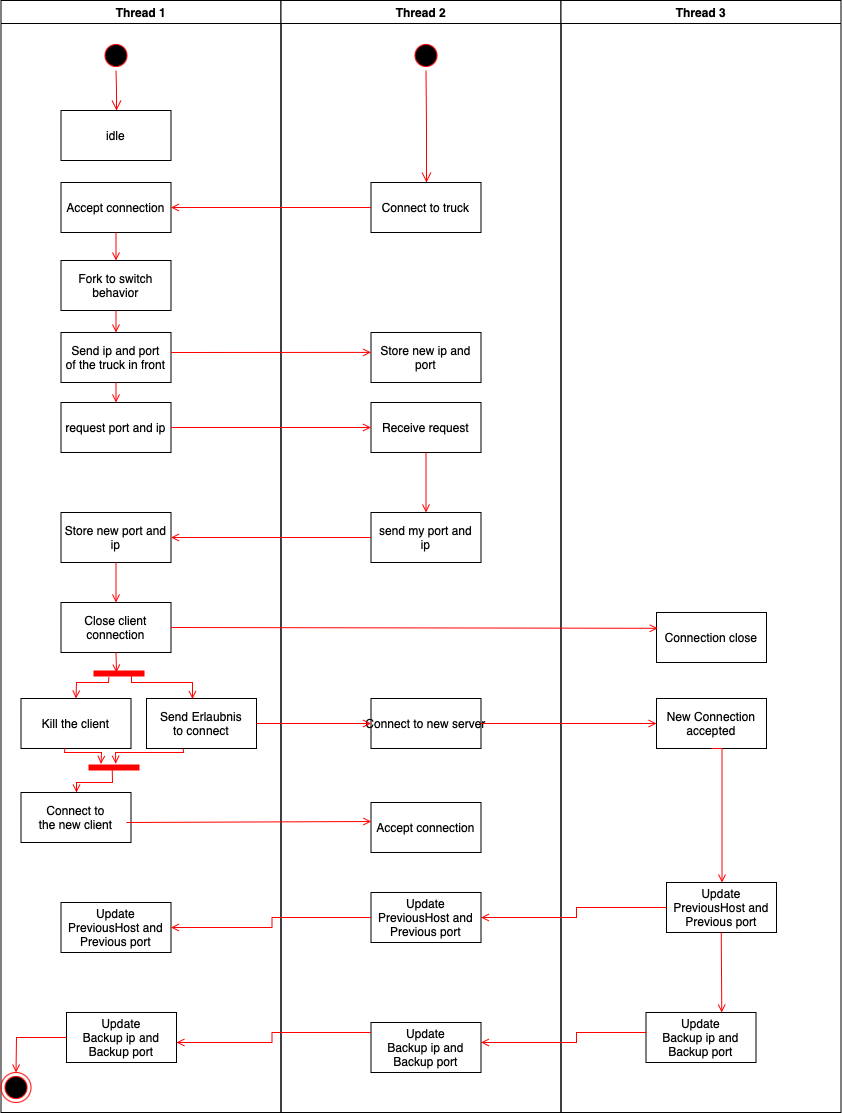

The diagram above was exported from draw.io. Its source (the exported page's mxGraphModel, read from the mxfile embedded in the PNG):
<mxGraphModel dx="2965" dy="1918" grid="1" gridSize="10" guides="1" tooltips="1" connect="1" arrows="1" fold="1" page="1" pageScale="1" pageWidth="1169" pageHeight="826" background="#ffffff" math="0" shadow="0">
  <root>
    <mxCell id="0" />
    <mxCell id="1" parent="0" />
    <mxCell id="2" value="Thread 1" style="swimlane;whiteSpace=wrap" parent="1" vertex="1">
      <mxGeometry x="164.5" y="128" width="280" height="1112" as="geometry" />
    </mxCell>
    <mxCell id="5" value="" style="ellipse;shape=startState;fillColor=#000000;strokeColor=#ff0000;" parent="2" vertex="1">
      <mxGeometry x="100" y="40" width="30" height="30" as="geometry" />
    </mxCell>
    <mxCell id="6" value="" style="edgeStyle=elbowEdgeStyle;elbow=horizontal;verticalAlign=bottom;endArrow=open;endSize=8;strokeColor=#FF0000;endFill=1;rounded=0" parent="2" source="5" target="7" edge="1">
      <mxGeometry x="100" y="40" as="geometry">
        <mxPoint x="115" y="110" as="targetPoint" />
      </mxGeometry>
    </mxCell>
    <mxCell id="7" value="idle" style="" parent="2" vertex="1">
      <mxGeometry x="60" y="110" width="110" height="50" as="geometry" />
    </mxCell>
    <mxCell id="8" value="Accept connection" style="" parent="2" vertex="1">
      <mxGeometry x="60" y="182" width="110" height="50" as="geometry" />
    </mxCell>
    <mxCell id="10" value="Fork to switch &#10;behavior" style="" parent="2" vertex="1">
      <mxGeometry x="60" y="260" width="110" height="50" as="geometry" />
    </mxCell>
    <mxCell id="11" value="" style="endArrow=open;strokeColor=#FF0000;endFill=1;rounded=0" parent="2" source="8" target="10" edge="1">
      <mxGeometry relative="1" as="geometry" />
    </mxCell>
    <mxCell id="IhcoEyv2K5SJ6yhcVpzc-42" value="Send ip and port&#10;of the truck in front" style="" vertex="1" parent="2">
      <mxGeometry x="60" y="332" width="110" height="50" as="geometry" />
    </mxCell>
    <mxCell id="IhcoEyv2K5SJ6yhcVpzc-45" value="request port and ip" style="" vertex="1" parent="2">
      <mxGeometry x="60" y="402" width="110" height="50" as="geometry" />
    </mxCell>
    <mxCell id="IhcoEyv2K5SJ6yhcVpzc-44" value="" style="endArrow=open;strokeColor=#FF0000;endFill=1;rounded=0;exitX=0.5;exitY=1;exitDx=0;exitDy=0;entryX=0.5;entryY=0;entryDx=0;entryDy=0;" edge="1" parent="2" source="IhcoEyv2K5SJ6yhcVpzc-42" target="IhcoEyv2K5SJ6yhcVpzc-45">
      <mxGeometry relative="1" as="geometry">
        <mxPoint x="180.11000000000013" y="362" as="sourcePoint" />
        <mxPoint x="135.5" y="432" as="targetPoint" />
      </mxGeometry>
    </mxCell>
    <mxCell id="IhcoEyv2K5SJ6yhcVpzc-46" value="" style="endArrow=open;strokeColor=#FF0000;endFill=1;rounded=0;exitX=0.5;exitY=1;exitDx=0;exitDy=0;entryX=0.5;entryY=0;entryDx=0;entryDy=0;" edge="1" parent="2" source="10" target="IhcoEyv2K5SJ6yhcVpzc-42">
      <mxGeometry relative="1" as="geometry">
        <mxPoint x="125" y="392" as="sourcePoint" />
        <mxPoint x="125" y="412" as="targetPoint" />
      </mxGeometry>
    </mxCell>
    <mxCell id="IhcoEyv2K5SJ6yhcVpzc-51" value="Store new port and &#10;ip" style="" vertex="1" parent="2">
      <mxGeometry x="60" y="512" width="110" height="50" as="geometry" />
    </mxCell>
    <mxCell id="IhcoEyv2K5SJ6yhcVpzc-54" value="Close client &#10;connection" style="" vertex="1" parent="2">
      <mxGeometry x="60" y="602" width="110" height="50" as="geometry" />
    </mxCell>
    <mxCell id="IhcoEyv2K5SJ6yhcVpzc-55" value="" style="endArrow=open;strokeColor=#FF0000;endFill=1;rounded=0;exitX=0.5;exitY=1;exitDx=0;exitDy=0;entryX=0.5;entryY=0;entryDx=0;entryDy=0;" edge="1" parent="2" source="IhcoEyv2K5SJ6yhcVpzc-51" target="IhcoEyv2K5SJ6yhcVpzc-54">
      <mxGeometry relative="1" as="geometry">
        <mxPoint x="715.5" y="639.75" as="sourcePoint" />
        <mxPoint x="145.5" y="592" as="targetPoint" />
      </mxGeometry>
    </mxCell>
    <mxCell id="IhcoEyv2K5SJ6yhcVpzc-56" value="Send Erlaubnis &#10;to connect" style="" vertex="1" parent="2">
      <mxGeometry x="145.5" y="698" width="110" height="50" as="geometry" />
    </mxCell>
    <mxCell id="IhcoEyv2K5SJ6yhcVpzc-57" value="" style="endArrow=open;strokeColor=#FF0000;endFill=1;rounded=0;exitX=0.5;exitY=1;exitDx=0;exitDy=0;" edge="1" parent="2" source="IhcoEyv2K5SJ6yhcVpzc-54">
      <mxGeometry relative="1" as="geometry">
        <mxPoint x="125" y="572" as="sourcePoint" />
        <mxPoint x="115.5" y="672" as="targetPoint" />
      </mxGeometry>
    </mxCell>
    <mxCell id="IhcoEyv2K5SJ6yhcVpzc-67" value="Kill the client" style="" vertex="1" parent="2">
      <mxGeometry x="20" y="698" width="110" height="50" as="geometry" />
    </mxCell>
    <mxCell id="IhcoEyv2K5SJ6yhcVpzc-71" value="Connect to &#10;the new client" style="" vertex="1" parent="2">
      <mxGeometry x="20" y="792" width="110" height="50" as="geometry" />
    </mxCell>
    <mxCell id="IhcoEyv2K5SJ6yhcVpzc-79" value="Update &#10;PreviousHost and&#10;Previous port" style="" vertex="1" parent="2">
      <mxGeometry x="60" y="902" width="110" height="50" as="geometry" />
    </mxCell>
    <mxCell id="IhcoEyv2K5SJ6yhcVpzc-84" value="Update &#10;Backup ip and&#10;Backup port" style="" vertex="1" parent="2">
      <mxGeometry x="65.5" y="1012" width="110" height="50" as="geometry" />
    </mxCell>
    <mxCell id="38" value="" style="ellipse;shape=endState;fillColor=#000000;strokeColor=#ff0000" parent="2" vertex="1">
      <mxGeometry y="1072" width="30" height="30" as="geometry" />
    </mxCell>
    <mxCell id="39" value="" style="endArrow=open;strokeColor=#FF0000;endFill=1;rounded=0;exitX=0;exitY=0.5;exitDx=0;exitDy=0;" parent="2" source="IhcoEyv2K5SJ6yhcVpzc-84" target="38" edge="1">
      <mxGeometry relative="1" as="geometry">
        <mxPoint x="15.5" y="1042" as="sourcePoint" />
        <Array as="points">
          <mxPoint x="15.5" y="1037" />
        </Array>
      </mxGeometry>
    </mxCell>
    <mxCell id="3" value="Thread 2" style="swimlane;whiteSpace=wrap" parent="1" vertex="1">
      <mxGeometry x="444.5" y="128" width="280" height="1112" as="geometry" />
    </mxCell>
    <mxCell id="13" value="" style="ellipse;shape=startState;fillColor=#000000;strokeColor=#ff0000;" parent="3" vertex="1">
      <mxGeometry x="130" y="40" width="30" height="30" as="geometry" />
    </mxCell>
    <mxCell id="14" value="" style="edgeStyle=elbowEdgeStyle;elbow=horizontal;verticalAlign=bottom;endArrow=open;endSize=8;strokeColor=#FF0000;endFill=1;rounded=0" parent="3" source="13" target="15" edge="1">
      <mxGeometry x="40" y="20" as="geometry">
        <mxPoint x="55" y="90" as="targetPoint" />
      </mxGeometry>
    </mxCell>
    <mxCell id="15" value="Connect to truck" style="" parent="3" vertex="1">
      <mxGeometry x="90" y="182" width="110" height="50" as="geometry" />
    </mxCell>
    <mxCell id="30" value="Store new ip and &#10;port" style="" parent="3" vertex="1">
      <mxGeometry x="90" y="332" width="110" height="50" as="geometry" />
    </mxCell>
    <mxCell id="IhcoEyv2K5SJ6yhcVpzc-47" value="Receive request" style="" vertex="1" parent="3">
      <mxGeometry x="90" y="402" width="110" height="50" as="geometry" />
    </mxCell>
    <mxCell id="IhcoEyv2K5SJ6yhcVpzc-50" value="send my port and &#10;ip" style="" vertex="1" parent="3">
      <mxGeometry x="90" y="512" width="110" height="50" as="geometry" />
    </mxCell>
    <mxCell id="IhcoEyv2K5SJ6yhcVpzc-53" value="" style="endArrow=open;strokeColor=#FF0000;endFill=1;rounded=0;exitX=0.5;exitY=1;exitDx=0;exitDy=0;entryX=0.5;entryY=0;entryDx=0;entryDy=0;" edge="1" parent="3" source="IhcoEyv2K5SJ6yhcVpzc-47" target="IhcoEyv2K5SJ6yhcVpzc-50">
      <mxGeometry relative="1" as="geometry">
        <mxPoint x="435" y="465" as="sourcePoint" />
        <mxPoint x="435" y="510" as="targetPoint" />
      </mxGeometry>
    </mxCell>
    <mxCell id="IhcoEyv2K5SJ6yhcVpzc-58" value="Connect to new server" style="" vertex="1" parent="3">
      <mxGeometry x="90" y="698" width="110" height="50" as="geometry" />
    </mxCell>
    <mxCell id="IhcoEyv2K5SJ6yhcVpzc-69" value="Accept connection" style="" vertex="1" parent="3">
      <mxGeometry x="90" y="802" width="110" height="50" as="geometry" />
    </mxCell>
    <mxCell id="IhcoEyv2K5SJ6yhcVpzc-78" value="Update &#10;PreviousHost and&#10;Previous port" style="" vertex="1" parent="3">
      <mxGeometry x="90" y="892" width="110" height="50" as="geometry" />
    </mxCell>
    <mxCell id="IhcoEyv2K5SJ6yhcVpzc-83" value="Update &#10;Backup ip and&#10;Backup port" style="" vertex="1" parent="3">
      <mxGeometry x="90" y="1022" width="110" height="50" as="geometry" />
    </mxCell>
    <mxCell id="4" value="Thread 3" style="swimlane;whiteSpace=wrap" parent="1" vertex="1">
      <mxGeometry x="724.5" y="128" width="280" height="1112" as="geometry" />
    </mxCell>
    <mxCell id="IhcoEyv2K5SJ6yhcVpzc-63" value="Connection close" style="" vertex="1" parent="4">
      <mxGeometry x="95.5" y="612" width="110" height="50" as="geometry" />
    </mxCell>
    <mxCell id="IhcoEyv2K5SJ6yhcVpzc-65" value="New Connection&#10;accepted" style="" vertex="1" parent="4">
      <mxGeometry x="95.5" y="698" width="110" height="50" as="geometry" />
    </mxCell>
    <mxCell id="IhcoEyv2K5SJ6yhcVpzc-77" value="Update &#10;PreviousHost and&#10;Previous port" style="" vertex="1" parent="4">
      <mxGeometry x="105.5" y="882" width="110" height="50" as="geometry" />
    </mxCell>
    <mxCell id="IhcoEyv2K5SJ6yhcVpzc-80" value="" style="edgeStyle=elbowEdgeStyle;elbow=horizontal;strokeColor=#FF0000;endArrow=open;endFill=1;rounded=0;exitX=0.5;exitY=1;exitDx=0;exitDy=0;entryX=0.5;entryY=0;entryDx=0;entryDy=0;" edge="1" parent="4" source="IhcoEyv2K5SJ6yhcVpzc-65" target="IhcoEyv2K5SJ6yhcVpzc-77">
      <mxGeometry width="100" height="100" relative="1" as="geometry">
        <mxPoint x="379.5" y="547.5" as="sourcePoint" />
        <mxPoint x="635.5" y="472" as="targetPoint" />
        <Array as="points">
          <mxPoint x="161" y="852" />
          <mxPoint x="151" y="822" />
        </Array>
      </mxGeometry>
    </mxCell>
    <mxCell id="IhcoEyv2K5SJ6yhcVpzc-81" value="Update &#10;Backup ip and&#10;Backup port" style="" vertex="1" parent="4">
      <mxGeometry x="85" y="1012" width="110" height="50" as="geometry" />
    </mxCell>
    <mxCell id="IhcoEyv2K5SJ6yhcVpzc-87" value="" style="edgeStyle=elbowEdgeStyle;elbow=horizontal;strokeColor=#FF0000;endArrow=open;endFill=1;rounded=0;entryX=1;entryY=0.5;entryDx=0;entryDy=0;" edge="1" parent="4">
      <mxGeometry width="100" height="100" relative="1" as="geometry">
        <mxPoint x="85.5" y="1032" as="sourcePoint" />
        <mxPoint x="-80" y="1041.9999999999998" as="targetPoint" />
        <Array as="points">
          <mxPoint x="15.5" y="1032" />
          <mxPoint x="161" y="957" />
        </Array>
      </mxGeometry>
    </mxCell>
    <mxCell id="IhcoEyv2K5SJ6yhcVpzc-89" value="" style="edgeStyle=elbowEdgeStyle;elbow=horizontal;strokeColor=#FF0000;endArrow=open;endFill=1;rounded=0;" edge="1" parent="4">
      <mxGeometry width="100" height="100" relative="1" as="geometry">
        <mxPoint x="160.25" y="932" as="sourcePoint" />
        <mxPoint x="160.5" y="1012" as="targetPoint" />
        <Array as="points">
          <mxPoint x="160.75" y="1036" />
          <mxPoint x="150.75" y="1006" />
        </Array>
      </mxGeometry>
    </mxCell>
    <mxCell id="17" value="" style="endArrow=open;strokeColor=#FF0000;endFill=1;rounded=0;exitX=0;exitY=0.5;exitDx=0;exitDy=0;entryX=1;entryY=0.5;entryDx=0;entryDy=0;" parent="1" source="15" target="8" edge="1">
      <mxGeometry relative="1" as="geometry" />
    </mxCell>
    <mxCell id="IhcoEyv2K5SJ6yhcVpzc-43" value="" style="endArrow=open;strokeColor=#FF0000;endFill=1;rounded=0;exitX=1.001;exitY=0.4;exitDx=0;exitDy=0;exitPerimeter=0;entryX=0;entryY=0.398;entryDx=0;entryDy=0;entryPerimeter=0;" edge="1" parent="1" source="IhcoEyv2K5SJ6yhcVpzc-42" target="30">
      <mxGeometry relative="1" as="geometry">
        <mxPoint x="544.5" y="345" as="sourcePoint" />
        <mxPoint x="530" y="480" as="targetPoint" />
      </mxGeometry>
    </mxCell>
    <mxCell id="IhcoEyv2K5SJ6yhcVpzc-48" value="" style="endArrow=open;strokeColor=#FF0000;endFill=1;rounded=0;exitX=1;exitY=0.5;exitDx=0;exitDy=0;entryX=0;entryY=0.5;entryDx=0;entryDy=0;" edge="1" parent="1" source="IhcoEyv2K5SJ6yhcVpzc-45" target="IhcoEyv2K5SJ6yhcVpzc-47">
      <mxGeometry relative="1" as="geometry">
        <mxPoint x="344.6100000000001" y="490" as="sourcePoint" />
        <mxPoint x="544.5" y="489.9000000000001" as="targetPoint" />
      </mxGeometry>
    </mxCell>
    <mxCell id="IhcoEyv2K5SJ6yhcVpzc-52" value="" style="endArrow=open;strokeColor=#FF0000;endFill=1;rounded=0;exitX=0;exitY=0.5;exitDx=0;exitDy=0;entryX=1;entryY=0.5;entryDx=0;entryDy=0;" edge="1" parent="1" source="IhcoEyv2K5SJ6yhcVpzc-50" target="IhcoEyv2K5SJ6yhcVpzc-51">
      <mxGeometry relative="1" as="geometry">
        <mxPoint x="880" y="767.75" as="sourcePoint" />
        <mxPoint x="970" y="772.25" as="targetPoint" />
      </mxGeometry>
    </mxCell>
    <mxCell id="IhcoEyv2K5SJ6yhcVpzc-59" value="" style="whiteSpace=wrap;strokeColor=#FF0000;fillColor=#FF0000;rotation=90;" vertex="1" parent="1">
      <mxGeometry x="280" y="776" width="5" height="50" as="geometry" />
    </mxCell>
    <mxCell id="IhcoEyv2K5SJ6yhcVpzc-61" value="" style="endArrow=open;strokeColor=#FF0000;endFill=1;rounded=0;exitX=1;exitY=0.25;exitDx=0;exitDy=0;entryX=0.418;entryY=0.009;entryDx=0;entryDy=0;entryPerimeter=0;" edge="1" parent="1" source="IhcoEyv2K5SJ6yhcVpzc-59" target="IhcoEyv2K5SJ6yhcVpzc-56">
      <mxGeometry relative="1" as="geometry">
        <mxPoint x="289.5" y="700" as="sourcePoint" />
        <mxPoint x="289.5" y="740" as="targetPoint" />
        <Array as="points">
          <mxPoint x="295" y="810" />
          <mxPoint x="356" y="810" />
        </Array>
      </mxGeometry>
    </mxCell>
    <mxCell id="IhcoEyv2K5SJ6yhcVpzc-62" value="" style="endArrow=open;strokeColor=#FF0000;endFill=1;rounded=0;exitX=1;exitY=0.5;exitDx=0;exitDy=0;" edge="1" parent="1" source="IhcoEyv2K5SJ6yhcVpzc-56" target="IhcoEyv2K5SJ6yhcVpzc-58">
      <mxGeometry relative="1" as="geometry">
        <mxPoint x="299.5" y="710" as="sourcePoint" />
        <mxPoint x="299.5" y="750" as="targetPoint" />
      </mxGeometry>
    </mxCell>
    <mxCell id="IhcoEyv2K5SJ6yhcVpzc-64" value="" style="endArrow=open;strokeColor=#FF0000;endFill=1;rounded=0;exitX=1;exitY=0.5;exitDx=0;exitDy=0;entryX=0.011;entryY=0.316;entryDx=0;entryDy=0;entryPerimeter=0;" edge="1" parent="1" source="IhcoEyv2K5SJ6yhcVpzc-54" target="IhcoEyv2K5SJ6yhcVpzc-63">
      <mxGeometry relative="1" as="geometry">
        <mxPoint x="1150" y="290" as="sourcePoint" />
        <mxPoint x="1301.0387275984172" y="230.48478558633633" as="targetPoint" />
      </mxGeometry>
    </mxCell>
    <mxCell id="IhcoEyv2K5SJ6yhcVpzc-66" value="" style="endArrow=open;strokeColor=#FF0000;endFill=1;rounded=0;exitX=1;exitY=0.5;exitDx=0;exitDy=0;" edge="1" parent="1" source="IhcoEyv2K5SJ6yhcVpzc-58" target="IhcoEyv2K5SJ6yhcVpzc-65">
      <mxGeometry relative="1" as="geometry">
        <mxPoint x="344.5" y="765" as="sourcePoint" />
        <mxPoint x="831.2100000000003" y="765.8" as="targetPoint" />
      </mxGeometry>
    </mxCell>
    <mxCell id="IhcoEyv2K5SJ6yhcVpzc-68" value="" style="endArrow=open;strokeColor=#FF0000;endFill=1;rounded=0;exitX=1.167;exitY=0.703;exitDx=0;exitDy=0;entryX=0.5;entryY=0;entryDx=0;entryDy=0;exitPerimeter=0;" edge="1" parent="1" source="IhcoEyv2K5SJ6yhcVpzc-59" target="IhcoEyv2K5SJ6yhcVpzc-67">
      <mxGeometry relative="1" as="geometry">
        <mxPoint x="305" y="813.5" as="sourcePoint" />
        <mxPoint x="365.98" y="836.45" as="targetPoint" />
        <Array as="points">
          <mxPoint x="272" y="810" />
          <mxPoint x="240" y="810" />
        </Array>
      </mxGeometry>
    </mxCell>
    <mxCell id="IhcoEyv2K5SJ6yhcVpzc-70" value="" style="endArrow=open;strokeColor=#FF0000;endFill=1;rounded=0;exitX=0.99;exitY=0.535;exitDx=0;exitDy=0;exitPerimeter=0;" edge="1" parent="1" source="IhcoEyv2K5SJ6yhcVpzc-73">
      <mxGeometry relative="1" as="geometry">
        <mxPoint x="430" y="861" as="sourcePoint" />
        <mxPoint x="240" y="920" as="targetPoint" />
        <Array as="points">
          <mxPoint x="276" y="910" />
          <mxPoint x="240" y="910" />
        </Array>
      </mxGeometry>
    </mxCell>
    <mxCell id="IhcoEyv2K5SJ6yhcVpzc-72" value="" style="endArrow=open;strokeColor=#FF0000;endFill=1;rounded=0;entryX=0.002;entryY=0.38;entryDx=0;entryDy=0;entryPerimeter=0;" edge="1" parent="1" target="IhcoEyv2K5SJ6yhcVpzc-69">
      <mxGeometry relative="1" as="geometry">
        <mxPoint x="290" y="950" as="sourcePoint" />
        <mxPoint x="250" y="930" as="targetPoint" />
      </mxGeometry>
    </mxCell>
    <mxCell id="IhcoEyv2K5SJ6yhcVpzc-73" value="" style="whiteSpace=wrap;strokeColor=#FF0000;fillColor=#FF0000;rotation=90;" vertex="1" parent="1">
      <mxGeometry x="275" y="870" width="5" height="50" as="geometry" />
    </mxCell>
    <mxCell id="IhcoEyv2K5SJ6yhcVpzc-74" value="" style="endArrow=open;strokeColor=#FF0000;endFill=1;rounded=0;exitX=0.334;exitY=1.003;exitDx=0;exitDy=0;exitPerimeter=0;entryX=-0.268;entryY=0.464;entryDx=0;entryDy=0;entryPerimeter=0;" edge="1" parent="1" source="IhcoEyv2K5SJ6yhcVpzc-56" target="IhcoEyv2K5SJ6yhcVpzc-73">
      <mxGeometry relative="1" as="geometry">
        <mxPoint x="285.75" y="907.4499999999999" as="sourcePoint" />
        <mxPoint x="250.00000000000006" y="930" as="targetPoint" />
        <Array as="points">
          <mxPoint x="347" y="880" />
          <mxPoint x="279" y="880" />
        </Array>
      </mxGeometry>
    </mxCell>
    <mxCell id="IhcoEyv2K5SJ6yhcVpzc-75" value="" style="endArrow=open;strokeColor=#FF0000;endFill=1;rounded=0;exitX=0.399;exitY=0.994;exitDx=0;exitDy=0;exitPerimeter=0;entryX=-0.235;entryY=0.76;entryDx=0;entryDy=0;entryPerimeter=0;" edge="1" parent="1" source="IhcoEyv2K5SJ6yhcVpzc-67" target="IhcoEyv2K5SJ6yhcVpzc-73">
      <mxGeometry relative="1" as="geometry">
        <mxPoint x="295.75" y="917.4499999999999" as="sourcePoint" />
        <mxPoint x="260.00000000000006" y="940" as="targetPoint" />
        <Array as="points">
          <mxPoint x="228" y="880" />
          <mxPoint x="265" y="880" />
        </Array>
      </mxGeometry>
    </mxCell>
    <mxCell id="IhcoEyv2K5SJ6yhcVpzc-85" value="" style="edgeStyle=elbowEdgeStyle;elbow=horizontal;strokeColor=#FF0000;endArrow=open;endFill=1;rounded=0;exitX=0;exitY=0.5;exitDx=0;exitDy=0;entryX=1;entryY=0.5;entryDx=0;entryDy=0;" edge="1" parent="1" source="IhcoEyv2K5SJ6yhcVpzc-77" target="IhcoEyv2K5SJ6yhcVpzc-78">
      <mxGeometry width="100" height="100" relative="1" as="geometry">
        <mxPoint x="885" y="886" as="sourcePoint" />
        <mxPoint x="750" y="1030" as="targetPoint" />
        <Array as="points">
          <mxPoint x="740" y="1035" />
          <mxPoint x="885.5" y="960" />
        </Array>
      </mxGeometry>
    </mxCell>
    <mxCell id="IhcoEyv2K5SJ6yhcVpzc-86" value="" style="edgeStyle=elbowEdgeStyle;elbow=horizontal;strokeColor=#FF0000;endArrow=open;endFill=1;rounded=0;entryX=1;entryY=0.5;entryDx=0;entryDy=0;" edge="1" parent="1" source="IhcoEyv2K5SJ6yhcVpzc-78" target="IhcoEyv2K5SJ6yhcVpzc-79">
      <mxGeometry width="100" height="100" relative="1" as="geometry">
        <mxPoint x="525.5" y="1044.9999999999998" as="sourcePoint" />
        <mxPoint x="340" y="1055" as="targetPoint" />
        <Array as="points">
          <mxPoint x="435.5" y="1045" />
          <mxPoint x="581" y="970" />
        </Array>
      </mxGeometry>
    </mxCell>
    <mxCell id="IhcoEyv2K5SJ6yhcVpzc-88" value="" style="edgeStyle=elbowEdgeStyle;elbow=horizontal;strokeColor=#FF0000;endArrow=open;endFill=1;rounded=0;entryX=1;entryY=0.5;entryDx=0;entryDy=0;" edge="1" parent="1" source="IhcoEyv2K5SJ6yhcVpzc-83">
      <mxGeometry width="100" height="100" relative="1" as="geometry">
        <mxPoint x="525.5" y="1159.9999999999998" as="sourcePoint" />
        <mxPoint x="340" y="1169.9999999999998" as="targetPoint" />
        <Array as="points">
          <mxPoint x="435.5" y="1160" />
          <mxPoint x="581" y="1085" />
        </Array>
      </mxGeometry>
    </mxCell>
  </root>
</mxGraphModel>